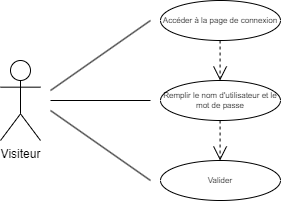

The diagram above was exported from draw.io. Its source (the exported page's mxGraphModel, read from the mxfile embedded in the PNG):
<mxGraphModel dx="1290" dy="541" grid="1" gridSize="10" guides="1" tooltips="1" connect="1" arrows="1" fold="1" page="1" pageScale="1" pageWidth="827" pageHeight="1169" math="0" shadow="0">
  <root>
    <mxCell id="0" />
    <mxCell id="1" parent="0" />
    <mxCell id="q_2ZwTmlRe-mFjF6N85j-1" value="Visiteur" style="shape=umlActor;verticalLabelPosition=bottom;verticalAlign=top;html=1;outlineConnect=0;" parent="1" vertex="1">
      <mxGeometry x="280" y="320" width="40" height="80" as="geometry" />
    </mxCell>
    <mxCell id="q_2ZwTmlRe-mFjF6N85j-2" value="Remplir le nom d'utilisateur et le mot de passe" style="ellipse;whiteSpace=wrap;html=1;fontSize=8;" parent="1" vertex="1">
      <mxGeometry x="440" y="340" width="120" height="40" as="geometry" />
    </mxCell>
    <mxCell id="q_2ZwTmlRe-mFjF6N85j-3" value="Valider" style="ellipse;whiteSpace=wrap;html=1;fontSize=8;" parent="1" vertex="1">
      <mxGeometry x="440" y="420" width="120" height="40" as="geometry" />
    </mxCell>
    <mxCell id="q_2ZwTmlRe-mFjF6N85j-4" value="" style="endArrow=none;html=1;rounded=0;" parent="1" edge="1">
      <mxGeometry relative="1" as="geometry">
        <mxPoint x="330" y="350" as="sourcePoint" />
        <mxPoint x="430" y="280" as="targetPoint" />
      </mxGeometry>
    </mxCell>
    <mxCell id="q_2ZwTmlRe-mFjF6N85j-5" value="" style="endArrow=none;html=1;rounded=0;" parent="1" edge="1">
      <mxGeometry relative="1" as="geometry">
        <mxPoint x="330" y="370" as="sourcePoint" />
        <mxPoint x="430" y="440" as="targetPoint" />
      </mxGeometry>
    </mxCell>
    <mxCell id="q_2ZwTmlRe-mFjF6N85j-6" value="" style="endArrow=none;html=1;rounded=0;" parent="1" edge="1">
      <mxGeometry relative="1" as="geometry">
        <mxPoint x="330" y="360" as="sourcePoint" />
        <mxPoint x="430" y="360" as="targetPoint" />
      </mxGeometry>
    </mxCell>
    <mxCell id="q_2ZwTmlRe-mFjF6N85j-7" value="" style="endArrow=open;endSize=12;dashed=1;html=1;rounded=0;fontSize=8;entryX=0.5;entryY=0;entryDx=0;entryDy=0;exitX=0.5;exitY=1;exitDx=0;exitDy=0;" parent="1" edge="1">
      <mxGeometry width="160" relative="1" as="geometry">
        <mxPoint x="499.58" y="380" as="sourcePoint" />
        <mxPoint x="499.58" y="420" as="targetPoint" />
      </mxGeometry>
    </mxCell>
    <mxCell id="q_2ZwTmlRe-mFjF6N85j-8" value="Accéder à la page de connexion" style="ellipse;whiteSpace=wrap;html=1;fontSize=8;" parent="1" vertex="1">
      <mxGeometry x="440" y="260" width="120" height="40" as="geometry" />
    </mxCell>
    <mxCell id="q_2ZwTmlRe-mFjF6N85j-9" value="" style="endArrow=open;endSize=12;dashed=1;html=1;rounded=0;fontSize=8;entryX=0.5;entryY=0;entryDx=0;entryDy=0;exitX=0.5;exitY=1;exitDx=0;exitDy=0;" parent="1" edge="1">
      <mxGeometry width="160" relative="1" as="geometry">
        <mxPoint x="499.58" y="300" as="sourcePoint" />
        <mxPoint x="499.58" y="340" as="targetPoint" />
      </mxGeometry>
    </mxCell>
  </root>
</mxGraphModel>